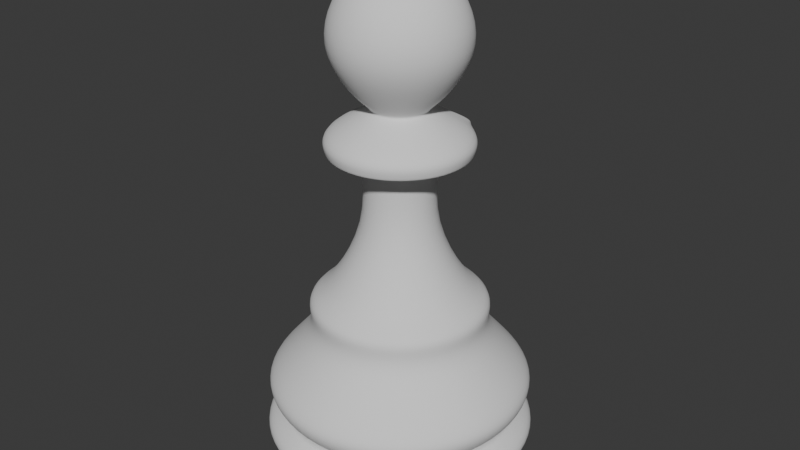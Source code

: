 # Source: pawn.blend  (saved by Blender 4.2.66; exported with 4.5.12 LTS)
import bpy
from mathutils import Matrix  # noqa: F401  (used for matrix-valued properties, if any)

bpy.ops.wm.read_factory_settings(use_empty=True)
scene = bpy.context.scene
scene.name = 'Scene'

# ---- collections
col_collection = bpy.data.collections.new('Collection'); scene.collection.children.link(col_collection)

# ---- world
world_world = bpy.data.worlds.new('World'); scene.world = world_world
world_world.use_nodes = True; world_world.node_tree.nodes.clear()
_N = world_world.node_tree.nodes; _L = world_world.node_tree.links
n0 = _N.new('ShaderNodeOutputWorld'); n0.name = 'World Output'; n0.location = (300, 300)
n1 = _N.new('ShaderNodeBackground'); n1.name = 'Background'; n1.location = (10, 300)
n1.inputs[0].default_value = (0.05088, 0.05088, 0.05088, 1.0)
_L.new(n1.outputs[0], n0.inputs[0])
n0.is_active_output = True
world_world.color = (0.05088, 0.05088, 0.05088)
world_world.sun_shadow_jitter_overblur = 0.0

# ---- meshes
me_plane = bpy.data.meshes.new('Plane')
me_plane.from_pydata([(0.4262, -5.698e-09, 0.04241), (0.511, -1.624e-08, 0.1209), (0.4198, -2.792e-08, 0.2078), (0.3223, -6.41e-08, 0.4771), (0.3096, -7.436e-08, 0.5534), (0.3287, -8.177e-08, 0.6086), (0.2417, -8.775e-08, 0.6531), (0.1124, -1.199e-07, 0.8927), (0.2629, -1.624e-07, 1.209), (0.4547, -3.206e-08, 0.2386), (0.4579, -4.589e-08, 0.3415), (0.479, -3.888e-08, 0.2894), (0.1717, -1.829e-07, 1.362), (0.1586, -2.319e-07, 1.726), (0.2472, -1.987e-07, 1.479), (0.235, -2.156e-07, 1.605), (0.3938, -0.1631, 0.04241), (0.4721, -0.1956, 0.1209), (0.3879, -0.1607, 0.2078), (0.2978, -0.1233, 0.4771), (0.286, -0.1185, 0.5534), (0.3037, -0.1258, 0.6086), (0.2233, -0.09251, 0.6531), (0.1038, -0.04301, 0.8927), (0.2429, -0.1006, 1.209), (0.4201, -0.174, 0.2386), (0.423, -0.1752, 0.3415), (0.4425, -0.1833, 0.2894), (0.1586, -0.0657, 1.362), (0.1466, -0.06071, 1.726), (0.2284, -0.09459, 1.479), (0.2171, -0.08991, 1.605), (0.3014, -0.3014, 0.04241), (0.3614, -0.3614, 0.1209), (0.2969, -0.2969, 0.2078), (0.2279, -0.2279, 0.4771), (0.2189, -0.2189, 0.5534), (0.2324, -0.2324, 0.6086), (0.1709, -0.1709, 0.6531), (0.07947, -0.07947, 0.8927), (0.1859, -0.1859, 1.209), (0.3215, -0.3215, 0.2386), (0.3238, -0.3238, 0.3415), (0.3387, -0.3387, 0.2894), (0.1214, -0.1214, 1.362), (0.1122, -0.1122, 1.726), (0.1748, -0.1748, 1.479), (0.1661, -0.1661, 1.605), (0.1631, -0.3938, 0.04241), (0.1956, -0.4721, 0.1209), (0.1607, -0.3879, 0.2078), (0.1233, -0.2978, 0.4771), (0.1185, -0.286, 0.5534), (0.1258, -0.3037, 0.6086), (0.09251, -0.2233, 0.6531), (0.04301, -0.1038, 0.8927), (0.1006, -0.2429, 1.209), (0.174, -0.4201, 0.2386), (0.1752, -0.423, 0.3415), (0.1833, -0.4425, 0.2894), (0.0657, -0.1586, 1.362), (0.06071, -0.1466, 1.726), (0.09459, -0.2284, 1.479), (0.08991, -0.2171, 1.605), (2.98e-08, -0.4262, 0.04241), (1.49e-08, -0.511, 0.1209), (0.0, -0.4198, 0.2078), (-5.215e-08, -0.3223, 0.4771), (-7.451e-08, -0.3096, 0.5534), (-6.706e-08, -0.3287, 0.6086), (-8.196e-08, -0.2417, 0.6531), (-1.08e-07, -0.1124, 0.8927), (-1.341e-07, -0.2629, 1.209), (-2.402e-07, -7.105e-15, 1.754), (2.98e-08, -0.4547, 0.2386), (0.0, -0.4579, 0.3415), (2.98e-08, -0.479, 0.2894), (-1.788e-07, -0.1717, 1.362), (-2.235e-07, -0.1586, 1.726), (-1.639e-07, -0.2472, 1.479), (-2.161e-07, -0.235, 1.605), (-0.1631, -0.3938, 0.04241), (-0.1956, -0.4721, 0.1209), (-0.1607, -0.3879, 0.2078), (-0.1233, -0.2978, 0.4771), (-0.1185, -0.286, 0.5534), (-0.1258, -0.3037, 0.6086), (-0.09251, -0.2233, 0.6531), (-0.04301, -0.1038, 0.8927), (-0.1006, -0.2429, 1.209), (-0.174, -0.4201, 0.2386), (-0.1752, -0.423, 0.3415), (-0.1833, -0.4425, 0.2894), (-0.0657, -0.1586, 1.362), (-0.06071, -0.1466, 1.726), (-0.09459, -0.2284, 1.479), (-0.08991, -0.2171, 1.605), (-0.3014, -0.3014, 0.04241), (-0.3614, -0.3614, 0.1209), (-0.2969, -0.2969, 0.2078), (-0.2279, -0.2279, 0.4771), (-0.2189, -0.2189, 0.5534), (-0.2324, -0.2324, 0.6086), (-0.1709, -0.1709, 0.6531), (-0.07947, -0.07947, 0.8927), (-0.1859, -0.1859, 1.209), (-0.3215, -0.3215, 0.2386), (-0.3238, -0.3238, 0.3415), (-0.3387, -0.3387, 0.2894), (-0.1214, -0.1214, 1.362), (-0.1122, -0.1122, 1.726), (-0.1748, -0.1748, 1.479), (-0.1661, -0.1661, 1.605), (-0.3938, -0.1631, 0.04241), (-0.4721, -0.1956, 0.1209), (-0.3879, -0.1607, 0.2078), (-0.2978, -0.1233, 0.4771), (-0.286, -0.1185, 0.5534), (-0.3037, -0.1258, 0.6086), (-0.2233, -0.09251, 0.6531), (-0.1038, -0.04301, 0.8927), (-0.2429, -0.1006, 1.209), (-0.4201, -0.174, 0.2386), (-0.423, -0.1752, 0.3415), (-0.4425, -0.1833, 0.2894), (-0.1586, -0.0657, 1.362), (-0.1466, -0.06071, 1.726), (-0.2284, -0.09459, 1.479), (-0.2171, -0.08991, 1.605), (-0.4262, -5.96e-08, 0.04241), (-0.511, -7.451e-08, 0.1209), (-0.4198, -2.98e-08, 0.2078), (-0.3223, 4.47e-08, 0.4771), (-0.3096, 7.451e-08, 0.5534), (-0.3287, 5.215e-08, 0.6086), (-0.2417, 6.706e-08, 0.6531), (-0.1124, 9.313e-08, 0.8927), (-0.2629, 1.043e-07, 1.209), (-0.4547, -5.96e-08, 0.2386), (-0.4579, 0.0, 0.3415), (-0.479, -8.941e-08, 0.2894), (-0.1717, 1.676e-07, 1.362), (-0.1586, 2.086e-07, 1.726), (-0.2472, 1.565e-07, 1.479), (-0.235, 2.086e-07, 1.605), (-0.3938, 0.1631, 0.04241), (-0.4721, 0.1956, 0.1209), (-0.3879, 0.1607, 0.2078), (-0.2978, 0.1233, 0.4771), (-0.286, 0.1185, 0.5534), (-0.3037, 0.1258, 0.6086), (-0.2233, 0.09251, 0.6531), (-0.1038, 0.04301, 0.8927), (-0.2429, 0.1006, 1.209), (-0.4201, 0.174, 0.2386), (-0.423, 0.1752, 0.3415), (-0.4425, 0.1833, 0.2894), (-0.1586, 0.0657, 1.362), (-0.1466, 0.06071, 1.726), (-0.2284, 0.09459, 1.479), (-0.2171, 0.08991, 1.605), (-0.3014, 0.3014, 0.04241), (-0.3614, 0.3614, 0.1209), (-0.2969, 0.2969, 0.2078), (-0.2279, 0.2279, 0.4771), (-0.2189, 0.2189, 0.5534), (-0.2324, 0.2324, 0.6086), (-0.1709, 0.1709, 0.6531), (-0.07947, 0.07947, 0.8927), (-0.1859, 0.1859, 1.209), (-0.3215, 0.3215, 0.2386), (-0.3238, 0.3238, 0.3415), (-0.3387, 0.3387, 0.2894), (-0.1214, 0.1214, 1.362), (-0.1122, 0.1122, 1.726), (-0.1748, 0.1748, 1.479), (-0.1661, 0.1661, 1.605), (-0.1631, 0.3938, 0.04241), (-0.1956, 0.4721, 0.1209), (-0.1607, 0.3879, 0.2078), (-0.1233, 0.2978, 0.4771), (-0.1185, 0.286, 0.5534), (-0.1258, 0.3037, 0.6086), (-0.09251, 0.2233, 0.6531), (-0.04301, 0.1038, 0.8927), (-0.1006, 0.2429, 1.209), (-0.174, 0.4201, 0.2386), (-0.1752, 0.423, 0.3415), (-0.1833, 0.4425, 0.2894), (-0.0657, 0.1586, 1.362), (-0.06071, 0.1466, 1.726), (-0.09459, 0.2284, 1.479), (-0.08991, 0.2171, 1.605), (-1.043e-07, 0.4262, 0.04241), (-1.341e-07, 0.511, 0.1209), (-2.98e-08, 0.4198, 0.2078), (5.215e-08, 0.3223, 0.4771), (7.451e-08, 0.3096, 0.5534), (2.98e-08, 0.3287, 0.6086), (4.47e-08, 0.2417, 0.6531), (7.823e-08, 0.1124, 0.8927), (7.451e-08, 0.2629, 1.209), (-7.451e-08, 0.4547, 0.2386), (-2.98e-08, 0.4579, 0.3415), (-1.639e-07, 0.479, 0.2894), (1.639e-07, 0.1717, 1.362), (1.937e-07, 0.1586, 1.726), (1.416e-07, 0.2472, 1.479), (1.937e-07, 0.235, 1.605), (0.1631, 0.3938, 0.04241), (0.1956, 0.4721, 0.1209), (0.1607, 0.3879, 0.2078), (0.1233, 0.2978, 0.4771), (0.1185, 0.286, 0.5534), (0.1258, 0.3037, 0.6086), (0.09251, 0.2233, 0.6531), (0.04301, 0.1038, 0.8927), (0.174, 0.4201, 0.2386), (0.1752, 0.423, 0.3415), (0.1833, 0.4425, 0.2894), (0.0657, 0.1586, 1.362), (0.06071, 0.1466, 1.726), (0.09459, 0.2284, 1.479), (0.08991, 0.2171, 1.605), (0.3014, 0.3014, 0.04241), (0.3614, 0.3614, 0.1209), (0.2969, 0.2969, 0.2078), (0.2279, 0.2279, 0.4771), (0.2189, 0.2189, 0.5534), (0.2324, 0.2324, 0.6086), (0.1709, 0.1709, 0.6531), (0.07947, 0.07947, 0.8927), (0.1859, 0.1859, 1.209), (0.3215, 0.3215, 0.2386), (0.3238, 0.3238, 0.3415), (0.3387, 0.3387, 0.2894), (0.1214, 0.1214, 1.362), (0.1122, 0.1122, 1.726), (0.1748, 0.1748, 1.479), (0.1661, 0.1661, 1.605), (0.0, 0.0, 0.0), (0.3938, 0.1631, 0.04241), (0.4721, 0.1956, 0.1209), (0.3879, 0.1607, 0.2078), (0.2978, 0.1233, 0.4771), (0.286, 0.1185, 0.5534), (0.3037, 0.1258, 0.6086), (0.2233, 0.09251, 0.6531), (0.1038, 0.04301, 0.8927), (0.2429, 0.1006, 1.209), (0.4201, 0.174, 0.2386), (0.423, 0.1752, 0.3415), (0.4425, 0.1833, 0.2894), (0.1586, 0.0657, 1.362), (0.1466, 0.06071, 1.726), (0.2284, 0.09459, 1.479), (0.2171, 0.08991, 1.605), (0.1324, -1.495e-07, 1.113), (0.1468, -1.516e-07, 1.128), (0.1336, -1.512e-07, 1.126), (0.2348, -1.538e-07, 1.145), (0.2512, -1.559e-07, 1.16), (0.2481, -1.541e-07, 1.147), (0.1357, -0.05619, 1.128), (0.1223, -0.05066, 1.113), (0.1234, -0.05112, 1.126), (0.2321, -0.09613, 1.16), (0.217, -0.08987, 1.145), (0.2292, -0.09494, 1.147), (0.1038, -0.1038, 1.128), (0.09361, -0.09361, 1.113), (0.09446, -0.09446, 1.126), (0.1776, -0.1776, 1.16), (0.1661, -0.1661, 1.145), (0.1754, -0.1754, 1.147), (0.05619, -0.1357, 1.128), (0.05066, -0.1223, 1.113), (0.05112, -0.1234, 1.126), (0.09613, -0.2321, 1.16), (0.08987, -0.217, 1.145), (0.09494, -0.2292, 1.147), (-1.481e-07, -0.1468, 1.128), (-1.467e-07, -0.1324, 1.113), (-1.49e-07, -0.1336, 1.126), (-1.4e-07, -0.2512, 1.16), (-1.424e-07, -0.2348, 1.145), (-1.416e-07, -0.2481, 1.147), (-0.05619, -0.1357, 1.128), (-0.05066, -0.1223, 1.113), (-0.05112, -0.1234, 1.126), (-0.09613, -0.2321, 1.16), (-0.08987, -0.217, 1.145), (-0.09494, -0.2292, 1.147), (-0.1038, -0.1038, 1.128), (-0.09361, -0.09361, 1.113), (-0.09446, -0.09446, 1.126), (-0.1776, -0.1776, 1.16), (-0.1661, -0.1661, 1.145), (-0.1754, -0.1754, 1.147), (-0.1357, -0.05619, 1.128), (-0.1223, -0.05066, 1.113), (-0.1234, -0.05112, 1.126), (-0.2321, -0.09613, 1.16), (-0.217, -0.08987, 1.145), (-0.2292, -0.09494, 1.147), (-0.1468, 1.398e-07, 1.128), (-0.1324, 1.388e-07, 1.113), (-0.1336, 1.416e-07, 1.126), (-0.2512, 1.22e-07, 1.16), (-0.2348, 1.284e-07, 1.145), (-0.2481, 1.267e-07, 1.147), (-0.1357, 0.05619, 1.128), (-0.1223, 0.05066, 1.113), (-0.1234, 0.05112, 1.126), (-0.2321, 0.09613, 1.16), (-0.217, 0.08987, 1.145), (-0.2292, 0.09494, 1.147), (-0.1038, 0.1038, 1.128), (-0.09361, 0.09361, 1.113), (-0.09446, 0.09446, 1.126), (-0.1776, 0.1776, 1.16), (-0.1661, 0.1661, 1.145), (-0.1754, 0.1754, 1.147), (-0.05619, 0.1357, 1.128), (-0.05066, 0.1223, 1.113), (-0.05112, 0.1234, 1.126), (-0.09613, 0.2321, 1.16), (-0.08987, 0.217, 1.145), (-0.09494, 0.2292, 1.147), (1.307e-07, 0.1468, 1.128), (1.31e-07, 0.1324, 1.113), (1.341e-07, 0.1336, 1.126), (9.807e-08, 0.2512, 1.16), (1.078e-07, 0.2348, 1.145), (1.043e-07, 0.2481, 1.147), (0.05619, 0.1357, 1.128), (0.05066, 0.1223, 1.113), (0.05112, 0.1234, 1.126), (0.09613, 0.2321, 1.16), (0.08987, 0.217, 1.145), (0.09494, 0.2292, 1.147), (0.1038, 0.1038, 1.128), (0.09361, 0.09361, 1.113), (0.09446, 0.09446, 1.126), (0.1776, 0.1776, 1.16), (0.1661, 0.1661, 1.145), (0.1754, 0.1754, 1.147), (0.1357, 0.05619, 1.128), (0.1223, 0.05066, 1.113), (0.1234, 0.05112, 1.126), (0.2321, 0.09613, 1.16), (0.217, 0.08987, 1.145), (0.2292, 0.09494, 1.147), (0.1149, -1.725e-07, 1.284), (0.1116, -1.757e-07, 1.308), (0.09542, -1.739e-07, 1.293), (0.1031, -0.04272, 1.308), (0.1061, -0.04396, 1.284), (0.08816, -0.03652, 1.293), (0.07893, -0.07893, 1.308), (0.08123, -0.08123, 1.284), (0.06747, -0.06747, 1.293), (0.04272, -0.1031, 1.308), (0.04396, -0.1061, 1.284), (0.03652, -0.08816, 1.293), (-1.7e-07, -0.1116, 1.308), (-1.637e-07, -0.1149, 1.284), (-1.675e-07, -0.09542, 1.293), (-0.04272, -0.1031, 1.308), (-0.04396, -0.1061, 1.284), (-0.03652, -0.08816, 1.293), (-0.07893, -0.07893, 1.308), (-0.08123, -0.08123, 1.284), (-0.06747, -0.06747, 1.293), (-0.1031, -0.04272, 1.308), (-0.1061, -0.04396, 1.284), (-0.08816, -0.03652, 1.293), (-0.1116, 1.676e-07, 1.308), (-0.1149, 1.603e-07, 1.284), (-0.09542, 1.675e-07, 1.293), (-0.1031, 0.04272, 1.308), (-0.1061, 0.04396, 1.284), (-0.08816, 0.03652, 1.293), (-0.07893, 0.07893, 1.308), (-0.08123, 0.08123, 1.284), (-0.06747, 0.06747, 1.293), (-0.04272, 0.1031, 1.308), (-0.04396, 0.1061, 1.284), (-0.03652, 0.08816, 1.293), (1.668e-07, 0.1116, 1.308), (1.568e-07, 0.1149, 1.284), (1.676e-07, 0.09542, 1.293), (0.04272, 0.1031, 1.308), (0.03652, 0.08816, 1.293), (0.07893, 0.07893, 1.308), (0.08123, 0.08123, 1.284), (0.06747, 0.06747, 1.293), (0.1031, 0.04272, 1.308), (0.1061, 0.04396, 1.284), (0.08816, 0.03652, 1.293), (0.4372, -2.316e-08, 0.1723), (0.4198, -2.76e-08, 0.2054), (0.4198, -2.48e-08, 0.1845), (0.3879, -0.1607, 0.2054), (0.404, -0.1673, 0.1723), (0.3879, -0.1607, 0.1845), (0.2969, -0.2969, 0.2054), (0.3092, -0.3092, 0.1723), (0.2969, -0.2969, 0.1845), (0.1607, -0.3879, 0.2054), (0.1673, -0.404, 0.1723), (0.1607, -0.3879, 0.1845), (0.0, -0.4198, 0.2054), (2.842e-09, -0.4372, 0.1723), (-1.164e-10, -0.4198, 0.1845), (-0.1607, -0.3879, 0.2054), (-0.1673, -0.404, 0.1723), (-0.1607, -0.3879, 0.1845), (-0.2969, -0.2969, 0.2054), (-0.3092, -0.3092, 0.1723), (-0.2969, -0.2969, 0.1845), (-0.3879, -0.1607, 0.2054), (-0.404, -0.1673, 0.1723), (-0.3879, -0.1607, 0.1845), (-0.4198, -2.98e-08, 0.2054), (-0.4372, -3.833e-08, 0.1723), (-0.4198, -2.969e-08, 0.1845), (-0.3879, 0.1607, 0.2054), (-0.404, 0.1673, 0.1723), (-0.3879, 0.1607, 0.1845), (-0.2969, 0.2969, 0.2054), (-0.3092, 0.3092, 0.1723), (-0.2969, 0.2969, 0.1845), (-0.1607, 0.3879, 0.2054), (-0.1673, 0.404, 0.1723), (-0.1607, 0.3879, 0.1845), (-2.98e-08, 0.4198, 0.2054), (-4.97e-08, 0.4372, 0.1723), (-2.969e-08, 0.4198, 0.1845), (0.1607, 0.3879, 0.2054), (0.1673, 0.404, 0.1723), (0.1607, 0.3879, 0.1845), (0.07977, 0.2471, 1.209), (0.1183, 0.2311, 1.209), (0.09874, 0.2384, 1.188), (0.1006, 0.2429, 1.209), (0.2969, 0.2969, 0.2054), (0.3092, 0.3092, 0.1723), (0.2969, 0.2969, 0.1845), (0.3879, 0.1607, 0.2054), (0.404, 0.1673, 0.1723), (0.3879, 0.1607, 0.1845), (0.06164, 0.09432, 1.284), (0.02311, 0.1103, 1.284), (0.03682, 0.08888, 1.293), (0.04396, 0.1061, 1.284), (0.3627, 0.0, 0.0), (0.4157, -3.678e-09, 0.02738), (0.3965, 0.0, 0.0), (0.384, -0.1591, 0.02738), (0.3351, -0.1388, 0.0), (0.3663, -0.1517, 0.0), (0.2939, -0.2939, 0.02738), (0.2564, -0.2564, 0.0), (0.2804, -0.2804, 0.0), (0.1591, -0.384, 0.02738), (0.1388, -0.3351, 0.0), (0.1517, -0.3663, 0.0), (3.508e-08, -0.4157, 0.02738), (4.089e-08, -0.3627, 0.0), (4.465e-08, -0.3965, 0.0), (-0.1591, -0.384, 0.02738), (-0.1388, -0.3351, 0.0), (-0.1517, -0.3663, 0.0), (-0.2939, -0.2939, 0.02738), (-0.2564, -0.2564, 0.0), (-0.2804, -0.2804, 0.0), (-0.384, -0.1591, 0.02738), (-0.3351, -0.1388, 0.0), (-0.3663, -0.1517, 0.0), (-0.4157, -6.489e-08, 0.02738), (-0.3627, -6.814e-08, 0.0), (-0.3965, -7.456e-08, 0.0), (-0.384, 0.1591, 0.02738), (-0.3351, 0.1388, 0.0), (-0.3663, 0.1517, 0.0), (-0.2939, 0.2939, 0.02738), (-0.2564, 0.2564, 0.0), (-0.2804, 0.2804, 0.0), (-0.1591, 0.384, 0.02738), (-0.1388, 0.3351, 0.0), (-0.1517, 0.3663, 0.0), (-1.043e-07, 0.4157, 0.02738), (-9.54e-08, 0.3627, 0.0), (-1.043e-07, 0.3965, 0.0), (0.1591, 0.384, 0.02738), (0.1388, 0.3351, 0.0), (0.1517, 0.3663, 0.0), (0.2939, 0.2939, 0.02738), (0.2564, 0.2564, 0.0), (0.2804, 0.2804, 0.0), (0.384, 0.1591, 0.02738), (0.3351, 0.1388, 0.0), (0.3663, 0.1517, 0.0)], [], [(459, 16, 32, 462), (9, 25, 18, 2), (6, 7, 23, 22), (240, 456, 460), (10, 3, 19, 26), (347, 351, 260, 258), (0, 1, 17, 16), (12, 14, 30, 28), (7, 257, 264, 23), (449, 243, 2, 401), (14, 15, 31, 30), (23, 264, 270, 39), (1, 400, 404, 17), (15, 13, 29, 31), (253, 12, 354, 397), (3, 4, 20, 19), (8, 353, 357, 24), (9, 11, 27, 25), (4, 5, 21, 20), (13, 73, 29), (11, 10, 26, 27), (5, 6, 22, 21), (25, 41, 34, 18), (22, 23, 39, 38), (240, 460, 463), (26, 19, 35, 42), (263, 267, 273, 269), (16, 17, 33, 32), (28, 30, 46, 44), (266, 24, 40, 272), (403, 18, 34, 406), (30, 31, 47, 46), (39, 270, 276, 55), (33, 407, 410, 49), (31, 29, 45, 47), (28, 44, 359, 356), (19, 20, 36, 35), (40, 360, 363, 56), (25, 27, 43, 41), (20, 21, 37, 36), (29, 73, 45), (27, 26, 42, 43), (21, 22, 38, 37), (462, 32, 48, 465), (37, 38, 54, 53), (465, 48, 64, 468), (41, 57, 50, 34), (38, 39, 55, 54), (240, 463, 466), (42, 35, 51, 58), (269, 273, 279, 275), (32, 33, 49, 48), (44, 46, 62, 60), (272, 40, 56, 278), (406, 34, 50, 409), (46, 47, 63, 62), (55, 276, 282, 71), (49, 410, 413, 65), (47, 45, 61, 63), (44, 60, 362, 359), (35, 36, 52, 51), (56, 363, 366, 72), (41, 43, 59, 57), (36, 37, 53, 52), (45, 73, 61), (43, 42, 58, 59), (59, 58, 75, 76), (53, 54, 70, 69), (468, 64, 81, 471), (57, 74, 66, 50), (54, 55, 71, 70), (240, 466, 469), (58, 51, 67, 75), (275, 279, 285, 281), (48, 49, 65, 64), (60, 62, 79, 77), (278, 56, 72, 284), (409, 50, 66, 412), (62, 63, 80, 79), (71, 282, 288, 88), (65, 413, 416, 82), (63, 61, 78, 80), (60, 77, 365, 362), (51, 52, 68, 67), (72, 366, 369, 89), (57, 59, 76, 74), (52, 53, 69, 68), (61, 73, 78), (68, 69, 86, 85), (78, 73, 94), (76, 75, 91, 92), (69, 70, 87, 86), (471, 81, 97, 474), (74, 90, 83, 66), (70, 71, 88, 87), (240, 469, 472), (75, 67, 84, 91), (281, 285, 291, 287), (64, 65, 82, 81), (77, 79, 95, 93), (284, 72, 89, 290), (412, 66, 83, 415), (79, 80, 96, 95), (88, 288, 294, 104), (82, 416, 419, 98), (80, 78, 94, 96), (77, 93, 368, 365), (67, 68, 85, 84), (89, 369, 372, 105), (74, 76, 92, 90), (105, 372, 375, 121), (90, 92, 108, 106), (85, 86, 102, 101), (94, 73, 110), (92, 91, 107, 108), (86, 87, 103, 102), (474, 97, 113, 477), (90, 106, 99, 83), (87, 88, 104, 103), (240, 472, 475), (91, 84, 100, 107), (287, 291, 297, 293), (81, 82, 98, 97), (93, 95, 111, 109), (290, 89, 105, 296), (415, 83, 99, 418), (95, 96, 112, 111), (104, 294, 300, 120), (98, 419, 422, 114), (96, 94, 110, 112), (93, 109, 371, 368), (84, 85, 101, 100), (109, 125, 374, 371), (100, 101, 117, 116), (121, 375, 378, 137), (106, 108, 124, 122), (101, 102, 118, 117), (110, 73, 126), (108, 107, 123, 124), (102, 103, 119, 118), (477, 113, 129, 480), (106, 122, 115, 99), (103, 104, 120, 119), (240, 475, 478), (107, 100, 116, 123), (293, 297, 303, 299), (97, 98, 114, 113), (109, 111, 127, 125), (296, 105, 121, 302), (418, 99, 115, 421), (111, 112, 128, 127), (120, 300, 306, 136), (114, 422, 425, 130), (112, 110, 126, 128), (130, 425, 428, 146), (128, 126, 142, 144), (125, 141, 377, 374), (116, 117, 133, 132), (137, 378, 381, 153), (122, 124, 140, 138), (117, 118, 134, 133), (126, 73, 142), (124, 123, 139, 140), (118, 119, 135, 134), (480, 129, 145, 483), (122, 138, 131, 115), (119, 120, 136, 135), (240, 478, 481), (123, 116, 132, 139), (299, 303, 309, 305), (113, 114, 130, 129), (125, 127, 143, 141), (302, 121, 137, 308), (421, 115, 131, 424), (127, 128, 144, 143), (136, 306, 312, 152), (152, 312, 318, 168), (146, 428, 431, 162), (144, 142, 158, 160), (141, 157, 380, 377), (132, 133, 149, 148), (153, 381, 384, 169), (138, 140, 156, 154), (133, 134, 150, 149), (142, 73, 158), (140, 139, 155, 156), (134, 135, 151, 150), (483, 145, 161, 486), (138, 154, 147, 131), (135, 136, 152, 151), (240, 481, 484), (139, 132, 148, 155), (305, 309, 315, 311), (129, 130, 146, 145), (141, 143, 159, 157), (308, 137, 153, 314), (424, 131, 147, 427), (143, 144, 160, 159), (427, 147, 163, 430), (159, 160, 176, 175), (168, 318, 324, 184), (162, 431, 434, 178), (160, 158, 174, 176), (157, 173, 383, 380), (148, 149, 165, 164), (169, 384, 387, 185), (154, 156, 172, 170), (149, 150, 166, 165), (158, 73, 174), (156, 155, 171, 172), (150, 151, 167, 166), (486, 161, 177, 489), (154, 170, 163, 147), (151, 152, 168, 167), (240, 484, 487), (155, 148, 164, 171), (311, 315, 321, 317), (145, 146, 162, 161), (157, 159, 175, 173), (314, 153, 169, 320), (173, 175, 191, 189), (320, 169, 185, 326), (430, 163, 179, 433), (175, 176, 192, 191), (184, 324, 330, 200), (178, 434, 437, 194), (176, 174, 190, 192), (173, 189, 386, 383), (164, 165, 181, 180), (185, 387, 390, 201), (170, 172, 188, 186), (165, 166, 182, 181), (174, 73, 190), (172, 171, 187, 188), (166, 167, 183, 182), (489, 177, 193, 492), (170, 186, 179, 163), (167, 168, 184, 183), (240, 487, 490), (171, 164, 180, 187), (317, 321, 327, 323), (161, 162, 178, 177), (323, 327, 333, 329), (177, 178, 194, 193), (189, 191, 207, 205), (326, 185, 201, 332), (433, 179, 195, 436), (191, 192, 208, 207), (200, 330, 336, 216), (194, 437, 440, 210), (192, 190, 206, 208), (189, 205, 389, 386), (180, 181, 197, 196), (338, 444, 443, 232, 344), (186, 188, 204, 202), (181, 182, 198, 197), (190, 73, 206), (188, 187, 203, 204), (182, 183, 199, 198), (492, 193, 209, 495), (186, 202, 195, 179), (183, 184, 200, 199), (240, 490, 493), (187, 180, 196, 203), (240, 493, 496), (203, 196, 212, 218), (329, 333, 339, 335), (193, 194, 210, 209), (205, 207, 222, 220), (443, 452, 395, 232), (436, 195, 211, 439), (207, 208, 223, 222), (216, 336, 342, 231), (210, 440, 447, 225), (208, 206, 221, 223), (205, 220, 392, 389), (196, 197, 213, 212), (201, 390, 453, 442), (202, 204, 219, 217), (197, 198, 214, 213), (206, 73, 221), (204, 203, 218, 219), (198, 199, 215, 214), (495, 209, 224, 498), (202, 217, 211, 195), (199, 200, 216, 215), (215, 216, 231, 230), (240, 496, 499), (218, 212, 227, 234), (335, 339, 345, 341), (209, 210, 225, 224), (220, 222, 238, 236), (225, 447, 450, 242), (439, 211, 226, 446), (222, 223, 239, 238), (231, 342, 348, 248), (332, 201, 442, 444, 338), (223, 221, 237, 239), (220, 236, 394, 392), (212, 213, 228, 227), (232, 395, 398, 249), (217, 219, 235, 233), (213, 214, 229, 228), (221, 73, 237), (219, 218, 234, 235), (214, 215, 230, 229), (498, 224, 241, 501), (217, 233, 226, 211), (233, 250, 243, 226), (230, 231, 248, 247), (240, 499, 502), (234, 227, 244, 251), (341, 345, 351, 347), (224, 225, 242, 241), (236, 238, 255, 253), (344, 232, 249, 350), (446, 226, 243, 449), (238, 239, 256, 255), (393, 396, 395, 452, 454), (239, 237, 254, 256), (236, 253, 397, 394), (227, 228, 245, 244), (233, 235, 252, 250), (228, 229, 246, 245), (237, 73, 254), (235, 234, 251, 252), (229, 230, 247, 246), (252, 251, 10, 11), (246, 247, 6, 5), (457, 0, 16, 459), (250, 9, 2, 243), (247, 248, 7, 6), (240, 502, 456), (251, 244, 3, 10), (258, 260, 267, 263), (241, 242, 1, 0), (253, 255, 14, 12), (350, 249, 8, 261), (401, 2, 18, 403), (255, 256, 15, 14), (261, 8, 24, 266), (17, 404, 407, 33), (256, 254, 13, 15), (12, 28, 356, 354), (244, 245, 4, 3), (24, 357, 360, 40), (250, 252, 11, 9), (245, 246, 5, 4), (254, 73, 13), (258, 263, 265, 259), (259, 265, 264, 257), (261, 266, 268, 262), (262, 268, 267, 260), (263, 269, 271, 265), (265, 271, 270, 264), (266, 272, 274, 268), (268, 274, 273, 267), (269, 275, 277, 271), (271, 277, 276, 270), (272, 278, 280, 274), (274, 280, 279, 273), (275, 281, 283, 277), (277, 283, 282, 276), (278, 284, 286, 280), (280, 286, 285, 279), (281, 287, 289, 283), (283, 289, 288, 282), (284, 290, 292, 286), (286, 292, 291, 285), (287, 293, 295, 289), (289, 295, 294, 288), (290, 296, 298, 292), (292, 298, 297, 291), (293, 299, 301, 295), (295, 301, 300, 294), (296, 302, 304, 298), (298, 304, 303, 297), (299, 305, 307, 301), (301, 307, 306, 300), (302, 308, 310, 304), (304, 310, 309, 303), (315, 309, 310, 316), (316, 310, 308, 314), (305, 311, 313, 307), (307, 313, 312, 306), (321, 315, 316, 322), (322, 316, 314, 320), (311, 317, 319, 313), (313, 319, 318, 312), (320, 326, 328, 322), (322, 328, 327, 321), (324, 318, 319, 325), (325, 319, 317, 323), (323, 329, 331, 325), (325, 331, 330, 324), (326, 332, 334, 328), (328, 334, 333, 327), (329, 335, 337, 331), (331, 337, 336, 330), (332, 338, 340, 334), (334, 340, 339, 333), (335, 341, 343, 337), (337, 343, 342, 336), (338, 344, 346, 340), (340, 346, 345, 339), (341, 347, 349, 343), (343, 349, 348, 342), (344, 350, 352, 346), (346, 352, 351, 345), (347, 258, 259, 349), (349, 259, 257, 348), (350, 261, 262, 352), (352, 262, 260, 351), (248, 348, 257, 7), (354, 356, 358, 355), (355, 358, 357, 353), (356, 359, 361, 358), (358, 361, 360, 357), (359, 362, 364, 361), (361, 364, 363, 360), (362, 365, 367, 364), (364, 367, 366, 363), (365, 368, 370, 367), (367, 370, 369, 366), (368, 371, 373, 370), (370, 373, 372, 369), (371, 374, 376, 373), (373, 376, 375, 372), (374, 377, 379, 376), (376, 379, 378, 375), (377, 380, 382, 379), (379, 382, 381, 378), (380, 383, 385, 382), (382, 385, 384, 381), (383, 386, 388, 385), (385, 388, 387, 384), (386, 389, 391, 388), (388, 391, 390, 387), (389, 392, 393, 391), (392, 394, 396, 393), (391, 393, 454, 453, 390), (394, 397, 399, 396), (396, 399, 398, 395), (397, 354, 355, 399), (399, 355, 353, 398), (249, 398, 353, 8), (442, 445, 444), (445, 443, 444), (452, 455, 454), (455, 453, 454), (401, 403, 405, 402), (402, 405, 404, 400), (403, 406, 408, 405), (405, 408, 407, 404), (406, 409, 411, 408), (408, 411, 410, 407), (409, 412, 414, 411), (411, 414, 413, 410), (412, 415, 417, 414), (414, 417, 416, 413), (415, 418, 420, 417), (417, 420, 419, 416), (418, 421, 423, 420), (420, 423, 422, 419), (425, 422, 423, 426), (426, 423, 421, 424), (428, 425, 426, 429), (429, 426, 424, 427), (427, 430, 432, 429), (429, 432, 431, 428), (430, 433, 435, 432), (432, 435, 434, 431), (433, 436, 438, 435), (435, 438, 437, 434), (436, 439, 441, 438), (438, 441, 440, 437), (439, 446, 448, 441), (441, 448, 447, 440), (446, 449, 451, 448), (448, 451, 450, 447), (449, 401, 402, 451), (451, 402, 400, 450), (452, 443, 445, 455), (455, 445, 442, 453), (242, 450, 400, 1), (457, 459, 461, 458), (458, 461, 460, 456), (463, 460, 461, 464), (464, 461, 459, 462), (462, 465, 467, 464), (464, 467, 466, 463), (465, 468, 470, 467), (467, 470, 469, 466), (468, 471, 473, 470), (470, 473, 472, 469), (471, 474, 476, 473), (473, 476, 475, 472), (474, 477, 479, 476), (476, 479, 478, 475), (477, 480, 482, 479), (479, 482, 481, 478), (480, 483, 485, 482), (482, 485, 484, 481), (483, 486, 488, 485), (485, 488, 487, 484), (486, 489, 491, 488), (488, 491, 490, 487), (489, 492, 494, 491), (491, 494, 493, 490), (496, 493, 494, 497), (497, 494, 492, 495), (499, 496, 497, 500), (500, 497, 495, 498), (498, 501, 503, 500), (500, 503, 502, 499), (501, 457, 458, 503), (503, 458, 456, 502), (501, 241, 0, 457)])
me_plane.polygons.foreach_set('use_smooth', [True] * 518)
_uv = me_plane.uv_layers.new(name='UVMap')
_uv.uv.foreach_set('vector', [0.0, 0.0, 0.0, 0.0, 0.0, 0.0, 0.0, 0.0, 0.0, 0.0, 0.0, 0.0, 0.0, 0.0, 0.0, 0.0, 0.0, 0.0, 0.0, 0.0, 0.0, 0.0, 0.0, 0.0, 0.0, 0.0, 0.0, 0.0, 0.0, 0.0, 0.0, 0.0, 0.0, 0.0, 0.0, 0.0, 0.0, 0.0, 0.0, 0.0, 0.0, 0.0, 0.0, 0.0, 0.0, 0.0, 0.0, 0.0, 0.0, 0.0, 0.0, 0.0, 0.0, 0.0, 0.0, 0.0, 0.0, 0.0, 0.0, 0.0, 0.0, 0.0, 0.0, 0.0, 0.0, 0.0, 0.0, 0.0, 0.0, 0.0, 0.0, 0.0, 0.0, 0.0, 0.0, 0.0, 0.0, 0.0, 0.0, 0.0, 0.0, 0.0, 0.0, 0.0, 0.0, 0.0, 0.0, 0.0, 0.0, 0.0, 0.0, 0.0, 0.0, 0.0, 0.0, 0.0, 0.0, 0.0, 0.0, 0.0, 0.0, 0.0, 0.0, 0.0, 0.0, 0.0, 0.0, 0.0, 0.0, 0.0, 0.0, 0.0, 0.0, 0.0, 0.0, 0.0, 0.0, 0.0, 0.0, 0.0, 0.0, 0.0, 0.0, 0.0, 0.0, 0.0, 0.0, 0.0, 0.0, 0.0, 0.0, 0.0, 0.0, 0.0, 0.0, 0.0, 0.0, 0.0, 0.0, 0.0, 0.0, 0.0, 0.0, 0.0, 0.0, 0.0, 0.0, 0.0, 0.0, 0.0, 0.0, 0.0, 0.0, 0.0, 0.0, 0.0, 0.0, 0.0, 0.0, 0.0, 0.0, 0.0, 0.0, 0.0, 0.0, 0.0, 0.0, 0.0, 0.0, 0.0, 0.0, 0.0, 0.0, 0.0, 0.0, 0.0, 0.0, 0.0, 0.0, 0.0, 0.0, 0.0, 0.0, 0.0, 0.0, 0.0, 0.0, 0.0, 0.0, 0.0, 0.0, 0.0, 0.0, 0.0, 0.0, 0.0, 0.0, 0.0, 0.0, 0.0, 0.0, 0.0, 0.0, 0.0, 0.0, 0.0, 0.0, 0.0, 0.0, 0.0, 0.0, 0.0, 0.0, 0.0, 0.0, 0.0, 0.0, 0.0, 0.0, 0.0, 0.0, 0.0, 0.0, 0.0, 0.0, 0.0, 0.0, 0.0, 0.0, 0.0, 0.0, 0.0, 0.0, 0.0, 0.0, 0.0, 0.0, 0.0, 0.0, 0.0, 0.0, 0.0, 0.0, 0.0, 0.0, 0.0, 0.0, 0.0, 0.0, 0.0, 0.0, 0.0, 0.0, 0.0, 0.0, 0.0, 0.0, 0.0, 0.0, 0.0, 0.0, 0.0, 0.0, 0.0, 0.0, 0.0, 0.0, 0.0, 0.0, 0.0, 0.0, 0.0, 0.0, 0.0, 0.0, 0.0, 0.0, 0.0, 0.0, 0.0, 0.0, 0.0, 0.0, 0.0, 0.0, 0.0, 0.0, 0.0, 0.0, 0.0, 0.0, 0.0, 0.0, 0.0, 0.0, 0.0, 0.0, 0.0, 0.0, 0.0, 0.0, 0.0, 0.0, 0.0, 0.0, 0.0, 0.0, 0.0, 0.0, 0.0, 0.0, 0.0, 0.0, 0.0, 0.0, 0.0, 0.0, 0.0, 0.0, 0.0, 0.0, 0.0, 0.0, 0.0, 0.0, 0.0, 0.0, 0.0, 0.0, 0.0, 0.0, 0.0, 0.0, 0.0, 0.0, 0.0, 0.0, 0.0, 0.0, 0.0, 0.0, 0.0, 0.0, 0.0, 0.0, 0.0, 0.0, 0.0, 0.0, 0.0, 0.0, 0.0, 0.0, 0.0, 0.0, 0.0, 0.0, 0.0, 0.0, 0.0, 0.0, 0.0, 0.0, 0.0, 0.0, 0.0, 0.0, 0.0, 0.0, 0.0, 0.0, 0.0, 0.0, 0.0, 0.0, 0.0, 0.0, 0.0, 0.0, 0.0, 0.0, 0.0, 0.0, 0.0, 0.0, 0.0, 0.0, 0.0, 0.0, 0.0, 0.0, 0.0, 0.0, 0.0, 0.0, 0.0, 0.0, 0.0, 0.0, 0.0, 0.0, 0.0, 0.0, 0.0, 0.0, 0.0, 0.0, 0.0, 0.0, 0.0, 0.0, 0.0, 0.0, 0.0, 0.0, 0.0, 0.0, 0.0, 0.0, 0.0, 0.0, 0.0, 0.0, 0.0, 0.0, 0.0, 0.0, 0.0, 0.0, 0.0, 0.0, 0.0, 0.0, 0.0, 0.0, 0.0, 0.0, 0.0, 0.0, 0.0, 0.0, 0.0, 0.0, 0.0, 0.0, 0.0, 0.0, 0.0, 0.0, 0.0, 0.0, 0.0, 0.0, 0.0, 0.0, 0.0, 0.0, 0.0, 0.0, 0.0, 0.0, 0.0, 0.0, 0.0, 0.0, 0.0, 0.0, 0.0, 0.0, 0.0, 0.0, 0.0, 0.0, 0.0, 0.0, 0.0, 0.0, 0.0, 0.0, 0.0, 0.0, 0.0, 0.0, 0.0, 0.0, 0.0, 0.0, 0.0, 0.0, 0.0, 0.0, 0.0, 0.0, 0.0, 0.0, 0.0, 0.0, 0.0, 0.0, 0.0, 0.0, 0.0, 0.0, 0.0, 0.0, 0.0, 0.0, 0.0, 0.0, 0.0, 0.0, 0.0, 0.0, 0.0, 0.0, 0.0, 0.0, 0.0, 0.0, 0.0, 0.0, 0.0, 0.0, 0.0, 0.0, 0.0, 0.0, 0.0, 0.0, 0.0, 0.0, 0.0, 0.0, 0.0, 0.0, 0.0, 0.0, 0.0, 0.0, 0.0, 0.0, 0.0, 0.0, 0.0, 0.0, 0.0, 0.0, 0.0, 0.0, 0.0, 0.0, 0.0, 0.0, 0.0, 0.0, 0.0, 0.0, 0.0, 0.0, 0.0, 0.0, 0.0, 0.0, 0.0, 0.0, 0.0, 0.0, 0.0, 0.0, 0.0, 0.0, 0.0, 0.0, 0.0, 0.0, 0.0, 0.0, 0.0, 0.0, 0.0, 0.0, 0.0, 0.0, 0.0, 0.0, 0.0, 0.0, 0.0, 0.0, 0.0, 0.0, 0.0, 0.0, 0.0, 0.0, 0.0, 0.0, 0.0, 0.0, 0.0, 0.0, 0.0, 0.0, 0.0, 0.0, 0.0, 0.0, 0.0, 0.0, 0.0, 0.0, 0.0, 0.0, 0.0, 0.0, 0.0, 0.0, 0.0, 0.0, 0.0, 0.0, 0.0, 0.0, 0.0, 0.0, 0.0, 0.0, 0.0, 0.0, 0.0, 0.0, 0.0, 0.0, 0.0, 0.0, 0.0, 0.0, 0.0, 0.0, 0.0, 0.0, 0.0, 0.0, 0.0, 0.0, 0.0, 0.0, 0.0, 0.0, 0.0, 0.0, 0.0, 0.0, 0.0, 0.0, 0.0, 0.0, 0.0, 0.0, 0.0, 0.0, 0.0, 0.0, 0.0, 0.0, 0.0, 0.0, 0.0, 0.0, 0.0, 0.0, 0.0, 0.0, 0.0, 0.0, 0.0, 0.0, 0.0, 0.0, 0.0, 0.0, 0.0, 0.0, 0.0, 0.0, 0.0, 0.0, 0.0, 0.0, 0.0, 0.0, 0.0, 0.0, 0.0, 0.0, 0.0, 0.0, 0.0, 0.0, 0.0, 0.0, 0.0, 0.0, 0.0, 0.0, 0.0, 0.0, 0.0, 0.0, 0.0, 0.0, 0.0, 0.0, 0.0, 0.0, 0.0, 0.0, 0.0, 0.0, 0.0, 0.0, 0.0, 0.0, 0.0, 0.0, 0.0, 0.0, 0.0, 0.0, 0.0, 0.0, 0.0, 0.0, 0.0, 0.0, 0.0, 0.0, 0.0, 0.0, 0.0, 0.0, 0.0, 0.0, 0.0, 0.0, 0.0, 0.0, 0.0, 0.0, 0.0, 0.0, 0.0, 0.0, 0.0, 0.0, 0.0, 0.0, 0.0, 0.0, 0.0, 0.0, 0.0, 0.0, 0.0, 0.0, 0.0, 0.0, 0.0, 0.0, 0.0, 0.0, 0.0, 0.0, 0.0, 0.0, 0.0, 0.0, 0.0, 0.0, 0.0, 0.0, 0.0, 0.0, 0.0, 0.0, 0.0, 0.0, 0.0, 0.0, 0.0, 0.0, 0.0, 0.0, 0.0, 0.0, 0.0, 0.0, 0.0, 0.0, 0.0, 0.0, 0.0, 0.0, 0.0, 0.0, 0.0, 0.0, 0.0, 0.0, 0.0, 0.0, 0.0, 0.0, 0.0, 0.0, 0.0, 0.0, 0.0, 0.0, 0.0, 0.0, 0.0, 0.0, 0.0, 0.0, 0.0, 0.0, 0.0, 0.0, 0.0, 0.0, 0.0, 0.0, 0.0, 0.0, 0.0, 0.0, 0.0, 0.0, 0.0, 0.0, 0.0, 0.0, 0.0, 0.0, 0.0, 0.0, 0.0, 0.0, 0.0, 0.0, 0.0, 0.0, 0.0, 0.0, 0.0, 0.0, 0.0, 0.0, 0.0, 0.0, 0.0, 0.0, 0.0, 0.0, 0.0, 0.0, 0.0, 0.0, 0.0, 0.0, 0.0, 0.0, 0.0, 0.0, 0.0, 0.0, 0.0, 0.0, 0.0, 0.0, 0.0, 0.0, 0.0, 0.0, 0.0, 0.0, 0.0, 0.0, 0.0, 0.0, 0.0, 0.0, 0.0, 0.0, 0.0, 0.0, 0.0, 0.0, 0.0, 0.0, 0.0, 0.0, 0.0, 0.0, 0.0, 0.0, 0.0, 0.0, 0.0, 0.0, 0.0, 0.0, 0.0, 0.0, 0.0, 0.0, 0.0, 0.0, 0.0, 0.0, 0.0, 0.0, 0.0, 0.0, 0.0, 0.0, 0.0, 0.0, 0.0, 0.0, 0.0, 0.0, 0.0, 0.0, 0.0, 0.0, 0.0, 0.0, 0.0, 0.0, 0.0, 0.0, 0.0, 0.0, 0.0, 0.0, 0.0, 0.0, 0.0, 0.0, 0.0, 0.0, 0.0, 0.0, 0.0, 0.0, 0.0, 0.0, 0.0, 0.0, 0.0, 0.0, 0.0, 0.0, 0.0, 0.0, 0.0, 0.0, 0.0, 0.0, 0.0, 0.0, 0.0, 0.0, 0.0, 0.0, 0.0, 0.0, 0.0, 0.0, 0.0, 0.0, 0.0, 0.0, 0.0, 0.0, 0.0, 0.0, 0.0, 0.0, 0.0, 0.0, 0.0, 0.0, 0.0, 0.0, 0.0, 0.0, 0.0, 0.0, 0.0, 0.0, 0.0, 0.0, 0.0, 0.0, 0.0, 0.0, 0.0, 0.0, 0.0, 0.0, 0.0, 0.0, 0.0, 0.0, 0.0, 0.0, 0.0, 0.0, 0.0, 0.0, 0.0, 0.0, 0.0, 0.0, 0.0, 0.0, 0.0, 0.0, 0.0, 0.0, 0.0, 0.0, 0.0, 0.0, 0.0, 0.0, 0.0, 0.0, 0.0, 0.0, 0.0, 0.0, 0.0, 0.0, 0.0, 0.0, 0.0, 0.0, 0.0, 0.0, 0.0, 0.0, 0.0, 0.0, 0.0, 0.0, 0.0, 0.0, 0.0, 0.0, 0.0, 0.0, 0.0, 0.0, 0.0, 0.0, 0.0, 0.0, 0.0, 0.0, 0.0, 0.0, 0.0, 0.0, 0.0, 0.0, 0.0, 0.0, 0.0, 0.0, 0.0, 0.0, 0.0, 0.0, 0.0, 0.0, 0.0, 0.0, 0.0, 0.0, 0.0, 0.0, 0.0, 0.0, 0.0, 0.0, 0.0, 0.0, 0.0, 0.0, 0.0, 0.0, 0.0, 0.0, 0.0, 0.0, 0.0, 0.0, 0.0, 0.0, 0.0, 0.0, 0.0, 0.0, 0.0, 0.0, 0.0, 0.0, 0.0, 0.0, 0.0, 0.0, 0.0, 0.0, 0.0, 0.0, 0.0, 0.0, 0.0, 0.0, 0.0, 0.0, 0.0, 0.0, 0.0, 0.0, 0.0, 0.0, 0.0, 0.0, 0.0, 0.0, 0.0, 0.0, 0.0, 0.0, 0.0, 0.0, 0.0, 0.0, 0.0, 0.0, 0.0, 0.0, 0.0, 0.0, 0.0, 0.0, 0.0, 0.0, 0.0, 0.0, 0.0, 0.0, 0.0, 0.0, 0.0, 0.0, 0.0, 0.0, 0.0, 0.0, 0.0, 0.0, 0.0, 0.0, 0.0, 0.0, 0.0, 0.0, 0.0, 0.0, 0.0, 0.0, 0.0, 0.0, 0.0, 0.0, 0.0, 0.0, 0.0, 0.0, 0.0, 0.0, 0.0, 0.0, 0.0, 0.0, 0.0, 0.0, 0.0, 0.0, 0.0, 0.0, 0.0, 0.0, 0.0, 0.0, 0.0, 0.0, 0.0, 0.0, 0.0, 0.0, 0.0, 0.0, 0.0, 0.0, 0.0, 0.0, 0.0, 0.0, 0.0, 0.0, 0.0, 0.0, 0.0, 0.0, 0.0, 0.0, 0.0, 0.0, 0.0, 0.0, 0.0, 0.0, 0.0, 0.0, 0.0, 0.0, 0.0, 0.0, 0.0, 0.0, 0.0, 0.0, 0.0, 0.0, 0.0, 0.0, 0.0, 0.0, 0.0, 0.0, 0.0, 0.0, 0.0, 0.0, 0.0, 0.0, 0.0, 0.0, 0.0, 0.0, 0.0, 0.0, 0.0, 0.0, 0.0, 0.0, 0.0, 0.0, 0.0, 0.0, 0.0, 0.0, 0.0, 0.0, 0.0, 0.0, 0.0, 0.0, 0.0, 0.0, 0.0, 0.0, 0.0, 0.0, 0.0, 0.0, 0.0, 0.0, 0.0, 0.0, 0.0, 0.0, 0.0, 0.0, 0.0, 0.0, 0.0, 0.0, 0.0, 0.0, 0.0, 0.0, 0.0, 0.0, 0.0, 0.0, 0.0, 0.0, 0.0, 0.0, 0.0, 0.0, 0.0, 0.0, 0.0, 0.0, 0.0, 0.0, 0.0, 0.0, 0.0, 0.0, 0.0, 0.0, 0.0, 0.0, 0.0, 0.0, 0.0, 0.0, 0.0, 0.0, 0.0, 0.0, 0.0, 0.0, 0.0, 0.0, 0.0, 0.0, 0.0, 0.0, 0.0, 0.0, 0.0, 0.0, 0.0, 0.0, 0.0, 0.0, 0.0, 0.0, 0.0, 0.0, 0.0, 0.0, 0.0, 0.0, 0.0, 0.0, 0.0, 0.0, 0.0, 0.0, 0.0, 0.0, 0.0, 0.0, 0.0, 0.0, 0.0, 0.0, 0.0, 0.0, 0.0, 0.0, 0.0, 0.0, 0.0, 0.0, 0.0, 0.0, 0.0, 0.0, 0.0, 0.0, 0.0, 0.0, 0.0, 0.0, 0.0, 0.0, 0.0, 0.0, 0.0, 0.0, 0.0, 0.0, 0.0, 0.0, 0.0, 0.0, 0.0, 0.0, 0.0, 0.0, 0.0, 0.0, 0.0, 0.0, 0.0, 0.0, 0.0, 0.0, 0.0, 0.0, 0.0, 0.0, 0.0, 0.0, 0.0, 0.0, 0.0, 0.0, 0.0, 0.0, 0.0, 0.0, 0.0, 0.0, 0.0, 0.0, 0.0, 0.0, 0.0, 0.0, 0.0, 0.0, 0.0, 0.0, 0.0, 0.0, 0.0, 0.0, 0.0, 0.0, 0.0, 0.0, 0.0, 0.0, 0.0, 0.0, 0.0, 0.0, 0.0, 0.0, 0.0, 0.0, 0.0, 0.0, 0.0, 0.0, 0.0, 0.0, 0.0, 0.0, 0.0, 0.0, 0.0, 0.0, 0.0, 0.0, 0.0, 0.0, 0.0, 0.0, 0.0, 0.0, 0.0, 0.0, 0.0, 0.0, 0.0, 0.0, 0.0, 0.0, 0.0, 0.0, 0.0, 0.0, 0.0, 0.0, 0.0, 0.0, 0.0, 0.0, 0.0, 0.0, 0.0, 0.0, 0.0, 0.0, 0.0, 0.0, 0.0, 0.0, 0.0, 0.0, 0.0, 0.0, 0.0, 0.0, 0.0, 0.0, 0.0, 0.0, 0.0, 0.0, 0.0, 0.0, 0.0, 0.0, 0.0, 0.0, 0.0, 0.0, 0.0, 0.0, 0.0, 0.0, 0.0, 0.0, 0.0, 0.0, 0.0, 0.0, 0.0, 0.0, 0.0, 0.0, 0.0, 0.0, 0.0, 0.0, 0.0, 0.0, 0.0, 0.0, 0.0, 0.0, 0.0, 0.0, 0.0, 0.0, 0.0, 0.0, 0.0, 0.0, 0.0, 0.0, 0.0, 0.0, 0.0, 0.0, 0.0, 0.0, 0.0, 0.0, 0.0, 0.0, 0.0, 0.0, 0.0, 0.0, 0.0, 0.0, 0.0, 0.0, 0.0, 0.0, 0.0, 0.0, 0.0, 0.0, 0.0, 0.0, 0.0, 0.0, 0.0, 0.0, 0.0, 0.0, 0.0, 0.0, 0.0, 0.0, 0.0, 0.0, 0.0, 0.0, 0.0, 0.0, 0.0, 0.0, 0.0, 0.0, 0.0, 0.0, 0.0, 0.0, 0.0, 0.0, 0.0, 0.0, 0.0, 0.0, 0.0, 0.0, 0.0, 0.0, 0.0, 0.0, 0.0, 0.0, 0.0, 0.0, 0.0, 0.0, 0.0, 0.0, 0.0, 0.0, 0.0, 0.0, 0.0, 0.0, 0.0, 0.0, 0.0, 0.0, 0.0, 0.0, 0.0, 0.0, 0.0, 0.0, 0.0, 0.0, 0.0, 0.0, 0.0, 0.0, 0.0, 0.0, 0.0, 0.0, 0.0, 0.0, 0.0, 0.0, 0.0, 0.0, 0.0, 0.0, 0.0, 0.0, 0.0, 0.0, 0.0, 0.0, 0.0, 0.0, 0.0, 0.0, 0.0, 0.0, 0.0, 0.0, 0.0, 0.0, 0.0, 0.0, 0.0, 0.0, 0.0, 0.0, 0.0, 0.0, 0.0, 0.0, 0.0, 0.0, 0.0, 0.0, 0.0, 0.0, 0.0, 0.0, 0.0, 0.0, 0.0, 0.0, 0.0, 0.0, 0.0, 0.0, 0.0, 0.0, 0.0, 0.0, 0.0, 0.0, 0.0, 0.0, 0.0, 0.0, 0.0, 0.0, 0.0, 0.0, 0.0, 0.0, 0.0, 0.0, 0.0, 0.0, 0.0, 0.0, 0.0, 0.0, 0.0, 0.0, 0.0, 0.0, 0.0, 0.0, 0.0, 0.0, 0.0, 0.0, 0.0, 0.0, 0.0, 0.0, 0.0, 0.0, 0.0, 0.0, 0.0, 0.0, 0.0, 0.0, 0.0, 0.0, 0.0, 0.0, 0.0, 0.0, 0.0, 0.0, 0.0, 0.0, 0.0, 0.0, 0.0, 0.0, 0.0, 0.0, 0.0, 0.0, 0.0, 0.0, 0.0, 0.0, 0.0, 0.0, 0.0, 0.0, 0.0, 0.0, 0.0, 0.0, 0.0, 0.0, 0.0, 0.0, 0.0, 0.0, 0.0, 0.0, 0.0, 0.0, 0.0, 0.0, 0.0, 0.0, 0.0, 0.0, 0.0, 0.0, 0.0, 0.0, 0.0, 0.0, 0.0, 0.0, 0.0, 0.0, 0.0, 0.0, 0.0, 0.0, 0.0, 0.0, 0.0, 0.0, 0.0, 0.0, 0.0, 0.0, 0.0, 0.0, 0.0, 0.0, 0.0, 0.0, 0.0, 0.0, 0.0, 0.0, 0.0, 0.0, 0.0, 0.0, 0.0, 0.0, 0.0, 0.0, 0.0, 0.0, 0.0, 0.0, 0.0, 0.0, 0.0, 0.0, 0.0, 0.0, 0.0, 0.0, 0.0, 0.0, 0.0, 0.0, 0.0, 0.0, 0.0, 0.0, 0.0, 0.0, 0.0, 0.0, 0.0, 0.0, 0.0, 0.0, 0.0, 0.0, 0.0, 0.0, 0.0, 0.0, 0.0, 0.0, 0.0, 0.0, 0.0, 0.0, 0.0, 0.0, 0.0, 0.0, 0.0, 0.0, 0.0, 0.0, 0.0, 0.0, 0.0, 0.0, 0.0, 0.0, 0.0, 0.0, 0.0, 0.0, 0.0, 0.0, 0.0, 0.0, 0.0, 0.0, 0.0, 0.0, 0.0, 0.0, 0.0, 0.0, 0.0, 0.0, 0.0, 0.0, 0.0, 0.0, 0.0, 0.0, 0.0, 0.0, 0.0, 0.0, 0.0, 0.0, 0.0, 0.0, 0.0, 0.0, 0.0, 0.0, 0.0, 0.0, 0.0, 0.0, 0.0, 0.0, 0.0, 0.0, 0.0, 0.0, 0.0, 0.0, 0.0, 0.0, 0.0, 0.0, 0.0, 0.0, 0.0, 0.0, 0.0, 0.0, 0.0, 0.0, 0.0, 0.0, 0.0, 0.0, 0.0, 0.0, 0.0, 0.0, 0.0, 0.0, 0.0, 0.0, 0.0, 0.0, 0.0, 0.0, 0.0, 0.0, 0.0, 0.0, 0.0, 0.0, 0.0, 0.0, 0.0, 0.0, 0.0, 0.0, 0.0, 0.0, 0.0, 0.0, 0.0, 0.0, 0.0, 0.0, 0.0, 0.0, 0.0, 0.0, 0.0, 0.0, 0.0, 0.0, 0.0, 0.0, 0.0, 0.0, 0.0, 0.0, 0.0, 0.0, 0.0, 0.0, 0.0, 0.0, 0.0, 0.0, 0.0, 0.0, 0.0, 0.0, 0.0, 0.0, 0.0, 0.0, 0.0, 0.0, 0.0, 0.0, 0.0, 0.0, 0.0, 0.0, 0.0, 0.0, 0.0, 0.0, 0.0, 0.0, 0.0, 0.0, 0.0, 0.0, 0.0, 0.0, 0.0, 0.0, 0.0, 0.0, 0.0, 0.0, 0.0, 0.0, 0.0, 0.0, 0.0, 0.0, 0.0, 0.0, 0.0, 0.0, 0.0, 0.0, 0.0, 0.0, 0.0, 0.0, 0.0, 0.0, 0.0, 0.0, 0.0, 0.0, 0.0, 0.0, 0.0, 0.0, 0.0, 0.0, 0.0, 0.0, 0.0, 0.0, 0.0, 0.0, 0.0, 0.0, 0.0, 0.0, 0.0, 0.0, 0.0, 0.0, 0.0, 0.0, 0.0, 0.0, 0.0, 0.0, 0.0, 0.0, 0.0, 0.0, 0.0, 0.0, 0.0, 0.0, 0.0, 0.0, 0.0, 0.0, 0.0, 0.0, 0.0, 0.0, 0.0, 0.0, 0.0, 0.0, 0.0, 0.0, 0.0, 0.0, 0.0, 0.0, 0.0, 0.0, 0.0, 0.0, 0.0, 0.0, 0.0, 0.0, 0.0, 0.0, 0.0, 0.0, 0.0, 0.0, 0.0, 0.0, 0.0, 0.0, 0.0, 0.0, 0.0, 0.0, 0.0, 0.0, 0.0, 0.0, 0.0, 0.0, 0.0, 0.0, 0.0, 0.0, 0.0, 0.0, 0.0, 0.0, 0.0, 0.0, 0.0, 0.0, 0.0, 0.0, 0.0, 0.0, 0.0, 0.0, 0.0, 0.0, 0.0, 0.0, 0.0, 0.0, 0.0, 0.0, 0.0, 0.0, 0.0, 0.0, 0.0, 0.0, 0.0, 0.0, 0.0, 0.0, 0.0, 0.0, 0.0, 0.0, 0.0, 0.0, 0.0, 0.0, 0.0, 0.0, 0.0, 0.0, 0.0, 0.0, 0.0, 0.0, 0.0, 0.0, 0.0, 0.0, 0.0, 0.0, 0.0, 0.0, 0.0, 0.0, 0.0, 0.0, 0.0, 0.0, 0.0, 0.0, 0.0, 0.0, 0.0, 0.0, 0.0, 0.0, 0.0, 0.0, 0.0, 0.0, 0.0, 0.0, 0.0, 0.0, 0.0, 0.0, 0.0, 0.0, 0.0, 0.0, 0.0, 0.0, 0.0, 0.0, 0.0, 0.0, 0.0, 0.0, 0.0, 0.0, 0.0, 0.0, 0.0, 0.0, 0.0, 0.0, 0.0, 0.0, 0.0, 0.0, 0.0, 0.0, 0.0, 0.0, 0.0, 0.0, 0.0, 0.0, 0.0, 0.0, 0.0, 0.0, 0.0, 0.0, 0.0, 0.0, 0.0, 0.0, 0.0, 0.0, 0.0, 0.0, 0.0, 0.0, 0.0, 0.0, 0.0, 0.0, 0.0, 0.0, 0.0, 0.0, 0.0, 0.0, 0.0, 0.0, 0.0, 0.0, 0.0, 0.0, 0.0, 0.0, 0.0, 0.0, 0.0, 0.0, 0.0, 0.0, 0.0, 0.0, 0.0, 0.0, 0.0, 0.0, 0.0, 0.0, 0.0, 0.0, 0.0, 0.0, 0.0, 0.0, 0.0, 0.0, 0.0, 0.0, 0.0, 0.0, 0.0, 0.0, 0.0, 0.0, 0.0, 0.0, 0.0, 0.0, 0.0, 0.0, 0.0, 0.0, 0.0, 0.0, 0.0, 0.0, 0.0, 0.0, 0.0, 0.0, 0.0, 0.0, 0.0, 0.0, 0.0, 0.0, 0.0, 0.0, 0.0, 0.0, 0.0, 0.0, 0.0, 0.0, 0.0, 0.0, 0.0, 0.0, 0.0, 0.0, 0.0, 0.0, 0.0, 0.0, 0.0, 0.0, 0.0, 0.0, 0.0, 0.0, 0.0, 0.0, 0.0, 0.0, 0.0, 0.0, 0.0, 0.0, 0.0, 0.0, 0.0, 0.0, 0.0, 0.0, 0.0, 0.0, 0.0, 0.0, 0.0, 0.0, 0.0, 0.0, 0.0, 0.0, 0.0, 0.0, 0.0, 0.0, 0.0, 0.0, 0.0, 0.0, 0.0, 0.0, 0.0, 0.0, 0.0, 0.0, 0.0, 0.0, 0.0, 0.0, 0.0, 0.0, 0.0, 0.0, 0.0, 0.0, 0.0, 0.0, 0.0, 0.0, 0.0, 0.0, 0.0, 0.0, 0.0, 0.0, 0.0, 0.0, 0.0, 0.0, 0.0, 0.0, 0.0, 0.0, 0.0, 0.0, 0.0, 0.0, 0.0, 0.0, 0.0, 0.0, 0.0, 0.0, 0.0, 0.0, 0.0, 0.0, 0.0, 0.0, 0.0, 0.0, 0.0, 0.0, 0.0, 0.0, 0.0, 0.0, 0.0, 0.0, 0.0, 0.0, 0.0, 0.0, 0.0, 0.0, 0.0, 0.0, 0.0, 0.0, 0.0, 0.0, 0.0, 0.0, 0.0, 0.0, 0.0, 0.0, 0.0, 0.0, 0.0, 0.0, 0.0, 0.0, 0.0, 0.0, 0.0, 0.0, 0.0, 0.0, 0.0, 0.0, 0.0, 0.0, 0.0, 0.0, 0.0, 0.0, 0.0, 0.0, 0.0, 0.0, 0.0, 0.0, 0.0, 0.0, 0.0, 0.0, 0.0, 0.0, 0.0, 0.0, 0.0, 0.0, 0.0, 0.0, 0.0, 0.0, 0.0, 0.0, 0.0, 0.0, 0.0, 0.0, 0.0, 0.0, 0.0, 0.0, 0.0, 0.0, 0.0, 0.0, 0.0, 0.0, 0.0, 0.0, 0.0, 0.0, 0.0, 0.0, 0.0, 0.0, 0.0, 0.0, 0.0, 0.0, 0.0, 0.0, 0.0, 0.0, 0.0, 0.0, 0.0, 0.0, 0.0, 0.0, 0.0, 0.0, 0.0, 0.0, 0.0, 0.0, 0.0, 0.0, 0.0, 0.0, 0.0, 0.0, 0.0, 0.0, 0.0, 0.0, 0.0, 0.0, 0.0, 0.0, 0.0, 0.0, 0.0, 0.0, 0.0, 0.0, 0.0, 0.0, 0.0, 0.0, 0.0, 0.0, 0.0, 0.0, 0.0, 0.0, 0.0, 0.0, 0.0, 0.0, 0.0, 0.0, 0.0, 0.0, 0.0, 0.0, 0.0, 0.0, 0.0, 0.0, 0.0, 0.0, 0.0, 0.0, 0.0, 0.0, 0.0, 0.0, 0.0, 0.0, 0.0, 0.0, 0.0, 0.0, 0.0, 0.0, 0.0, 0.0, 0.0, 0.0, 0.0, 0.0, 0.0, 0.0, 0.0, 0.0, 0.0, 0.0, 0.0, 0.0, 0.0, 0.0, 0.0, 0.0, 0.0, 0.0, 0.0, 0.0, 0.0, 0.0, 0.0, 0.0, 0.0, 0.0, 0.0, 0.0, 0.0, 0.0, 0.0, 0.0, 0.0, 0.0, 0.0, 0.0, 0.0, 0.0, 0.0, 0.0, 0.0, 0.0, 0.0, 0.0, 0.0, 0.0, 0.0, 0.0, 0.0, 0.0, 0.0, 0.0, 0.0, 0.0, 0.0, 0.0, 0.0, 0.0, 0.0, 0.0, 0.0, 0.0, 0.0, 0.0, 0.0, 0.0, 0.0, 0.0, 0.0, 0.0, 0.0, 0.0, 0.0, 0.0, 0.0, 0.0, 0.0, 0.0, 0.0, 0.0, 0.0, 0.0, 0.0, 0.0, 0.0, 0.0, 0.0, 0.0, 0.0, 0.0, 0.0, 0.0, 0.0, 0.0, 0.0, 0.0, 0.0, 0.0, 0.0, 0.0, 0.0, 0.0, 0.0, 0.0, 0.0, 0.0, 0.0, 0.0, 0.0, 0.0, 0.0, 0.0, 0.0, 0.0, 0.0, 0.0, 0.0, 0.0, 0.0, 0.0, 0.0, 0.0, 0.0, 0.0, 0.0, 0.0, 0.0, 0.0, 0.0, 0.0, 0.0, 0.0, 0.0, 0.0, 0.0, 0.0, 0.0, 0.0, 0.0, 0.0, 0.0, 0.0, 0.0, 0.0, 0.0, 0.0, 0.0, 0.0, 0.0, 0.0, 0.0, 0.0, 0.0, 0.0, 0.0, 0.0, 0.0, 0.0, 0.0, 0.0, 0.0, 0.0, 0.0, 0.0, 0.0, 0.0, 0.0, 0.0, 0.0, 0.0, 0.0, 0.0, 0.0, 0.0, 0.0, 0.0, 0.0, 0.0, 0.0, 0.0, 0.0, 0.0, 0.0, 0.0, 0.0, 0.0, 0.0, 0.0, 0.0, 0.0, 0.0, 0.0, 0.0, 0.0, 0.0, 0.0, 0.0, 0.0, 0.0, 0.0, 0.0, 0.0, 0.0, 0.0, 0.0, 0.0, 0.0, 0.0, 0.0, 0.0, 0.0, 0.0, 0.0, 0.0, 0.0, 0.0, 0.0, 0.0, 0.0, 0.0, 0.0, 0.0, 0.0, 0.0, 0.0, 0.0, 0.0, 0.0, 0.0, 0.0, 0.0, 0.0, 0.0, 0.0, 0.0, 0.0, 0.0, 0.0, 0.0, 0.0, 0.0, 0.0, 0.0, 0.0, 0.0, 0.0, 0.0, 0.0, 0.0, 0.0, 0.0, 0.0, 0.0, 0.0, 0.0, 0.0, 0.0, 0.0, 0.0, 0.0, 0.0, 0.0, 0.0, 0.0, 0.0, 0.0, 0.0, 0.0, 0.0, 0.0, 0.0, 0.0, 0.0, 0.0, 0.0, 0.0, 0.0, 0.0, 0.0, 0.0, 0.0, 0.0, 0.0, 0.0, 0.0, 0.0, 0.0, 0.0, 0.0, 0.0, 0.0, 0.0, 0.0, 0.0, 0.0, 0.0, 0.0, 0.0, 0.0, 0.0, 0.0, 0.0, 0.0, 0.0, 0.0, 0.0, 0.0, 0.0, 0.0, 0.0, 0.0, 0.0, 0.0, 0.0, 0.0, 0.0, 0.0, 0.0, 0.0, 0.0, 0.0, 0.0, 0.0, 0.0, 0.0, 0.0, 0.0, 0.0, 0.0, 0.0, 0.0, 0.0, 0.0, 0.0, 0.0, 0.0, 0.0, 0.0, 0.0, 0.0, 0.0, 0.0, 0.0, 0.0, 0.0, 0.0, 0.0, 0.0, 0.0, 0.0, 0.0, 0.0, 0.0, 0.0, 0.0, 0.0, 0.0, 0.0, 0.0, 0.0, 0.0, 0.0, 0.0, 0.0, 0.0, 0.0, 0.0, 0.0, 0.0, 0.0, 0.0, 0.0, 0.0, 0.0, 0.0, 0.0, 0.0, 0.0, 0.0, 0.0, 0.0, 0.0, 0.0, 0.0, 0.0, 0.0, 0.0, 0.0, 0.0, 0.0, 0.0, 0.0, 0.0, 0.0, 0.0, 0.0, 0.0, 0.0, 0.0, 0.0, 0.0, 0.0, 0.0, 0.0, 0.0, 0.0, 0.0, 0.0, 0.0, 0.0, 0.0, 0.0, 0.0, 0.0, 0.0, 0.0, 0.0, 0.0, 0.0, 0.0, 0.0, 0.0, 0.0, 0.0, 0.0, 0.0, 0.0, 0.0, 0.0, 0.0, 0.0, 0.0, 0.0, 0.0, 0.0, 0.0, 0.0, 0.0, 0.0, 0.0, 0.0, 0.0, 0.0, 0.0, 0.0, 0.0, 0.0, 0.0, 0.0, 0.0, 0.0, 0.0, 0.0, 0.0, 0.0, 0.0, 0.0, 0.0, 0.0, 0.0, 0.0, 0.0, 0.0, 0.0, 0.0, 0.0, 0.0, 0.0, 0.0, 0.0, 0.0, 0.0, 0.0, 0.0, 0.0, 0.0, 0.0, 0.0, 0.0, 0.0, 0.0, 0.0, 0.0, 0.0, 0.0, 0.0, 0.0, 0.0, 0.0, 0.0, 0.0, 0.0, 0.0, 0.0, 0.0, 0.0, 0.0, 0.0, 0.0, 0.0, 0.0, 0.0, 0.0, 0.0, 0.0, 0.0, 0.0, 0.0, 0.0, 0.0, 0.0, 0.0, 0.0, 0.0, 0.0, 0.0, 0.0, 0.0, 0.0, 0.0, 0.0, 0.0, 0.0, 0.0, 0.0, 0.0, 0.0, 0.0, 0.0, 0.0, 0.0, 0.0, 0.0, 0.0, 0.0, 0.0, 0.0, 0.0, 0.0, 0.0, 0.0, 0.0, 0.0, 0.0, 0.0, 0.0, 0.0, 0.0, 0.0, 0.0, 0.0, 0.0, 0.0, 0.0, 0.0, 0.0, 0.0, 0.0, 0.0, 0.0, 0.0, 0.0, 0.0, 0.0, 0.0, 0.0, 0.0, 0.0, 0.0, 0.0, 0.0, 0.0, 0.0, 0.0, 0.0, 0.0, 0.0, 0.0, 0.0, 0.0, 0.0, 0.0, 0.0, 0.0, 0.0, 0.0, 0.0, 0.0, 0.0, 0.0, 0.0, 0.0, 0.0, 0.0, 0.0, 0.0, 0.0, 0.0, 0.0, 0.0, 0.0, 0.0, 0.0, 0.0, 0.0, 0.0, 0.0, 0.0, 0.0, 0.0, 0.0, 0.0, 0.0, 0.0, 0.0, 0.0, 0.0, 0.0, 0.0, 0.0, 0.0, 0.0, 0.0, 0.0, 0.0, 0.0, 0.0, 0.0, 0.0, 0.0, 0.0, 0.0, 0.0, 0.0, 0.0, 0.0, 0.0, 0.0, 0.0, 0.0, 0.0, 0.0, 0.0, 0.0, 0.0, 0.0, 0.0, 0.0, 0.0, 0.0, 0.0, 0.0, 0.0, 0.0, 0.0, 0.0, 0.0, 0.0, 0.0, 0.0, 0.0, 0.0, 0.0, 0.0, 0.0, 0.0, 0.0, 0.0, 0.0, 0.0, 0.0, 0.0, 0.0, 0.0, 0.0, 0.0, 0.0, 0.0, 0.0, 0.0, 0.0, 0.0, 0.0, 0.0, 0.0, 0.0, 0.0, 0.0, 0.0, 0.0, 0.0, 0.0, 0.0, 0.0, 0.0, 0.0, 0.0, 0.0, 0.0, 0.0, 0.0, 0.0, 0.0, 0.0, 0.0, 0.0, 0.0, 0.0, 0.0, 0.0, 0.0, 0.0, 0.0, 0.0, 0.0, 0.0, 0.0, 0.0, 0.0, 0.0, 0.0, 0.0, 0.0, 0.0, 0.0, 0.0, 0.0, 0.0, 0.0, 0.0, 0.0, 0.0, 0.0, 0.0, 0.0, 0.0, 0.0, 0.0, 0.0, 0.0, 0.0, 0.0, 0.0, 0.0, 0.0, 0.0, 0.0, 0.0, 0.0, 0.0, 0.0, 0.0, 0.0, 0.0, 0.0, 0.0, 0.0, 0.0, 0.0, 0.0, 0.0, 0.0, 0.0, 0.0, 0.0, 0.0, 0.0, 0.0, 0.0, 0.0, 0.0, 0.0, 0.0, 0.0, 0.0, 0.0, 0.0, 0.0, 0.0, 0.0, 0.0, 0.0, 0.0, 0.0, 0.0, 0.0, 0.0, 0.0, 0.0, 0.0, 0.0, 0.0, 0.0, 0.0, 0.0, 0.0, 0.0, 0.0, 0.0, 0.0, 0.0, 0.0, 0.0, 0.0, 0.0, 0.0, 0.0, 0.0, 0.0, 0.0, 0.0, 0.0, 0.0, 0.0, 0.0, 0.0, 0.0, 0.0, 0.0, 0.0, 0.0, 0.0, 0.0, 0.0, 0.0, 0.0, 0.0, 0.0, 0.0, 0.0, 0.0, 0.0, 0.0, 0.0, 0.0, 0.0, 0.0, 0.0, 0.0, 0.0, 0.0, 0.0, 0.0, 0.0, 0.0, 0.0, 0.0, 0.0, 0.0, 0.0, 0.0, 0.0, 0.0, 0.0, 0.0, 0.0, 0.0, 0.0, 0.0, 0.0, 0.0, 0.0, 0.0, 0.0, 0.0, 0.0, 0.0, 0.0, 0.0, 0.0, 0.0, 0.0, 0.0, 0.0, 0.0, 0.0, 0.0, 0.0, 0.0, 0.0, 0.0, 0.0, 0.0, 0.0, 0.0, 0.0, 0.0, 0.0, 0.0, 0.0, 0.0, 0.0, 0.0, 0.0, 0.0, 0.0, 0.0, 0.0, 0.0, 0.0, 0.0, 0.0, 0.0, 0.0, 0.0, 0.0, 0.0, 0.0, 0.0, 0.0, 0.0, 0.0, 0.0, 0.0, 0.0, 0.0, 0.0, 0.0, 0.0, 0.0, 0.0, 0.0, 0.0, 0.0, 0.0, 0.0, 0.0, 0.0, 0.0, 0.0, 0.0, 0.0, 0.0, 0.0, 0.0, 0.0, 0.0, 0.0, 0.0, 0.0, 0.0, 0.0, 0.0, 0.0, 0.0, 0.0, 0.0, 0.0, 0.0, 0.0, 0.0, 0.0, 0.0, 0.0, 0.0, 0.0, 0.0, 0.0, 0.0, 0.0, 0.0, 0.0, 0.0, 0.0, 0.0, 0.0, 0.0, 0.0, 0.0, 0.0, 0.0, 0.0, 0.0, 0.0, 0.0, 0.0, 0.0, 0.0, 0.0, 0.0, 0.0, 0.0, 0.0, 0.0, 0.0, 0.0, 0.0, 0.0, 0.0, 0.0, 0.0, 0.0, 0.0, 0.0, 0.0, 0.0, 0.0, 0.0, 0.0, 0.0, 0.0, 0.0, 0.0, 0.0, 0.0, 0.0, 0.0, 0.0, 0.0, 0.0, 0.0, 0.0, 0.0, 0.0, 0.0, 0.0, 0.0, 0.0, 0.0, 0.0, 0.0, 0.0, 0.0, 0.0, 0.0, 0.0, 0.0, 0.0, 0.0, 0.0, 0.0, 0.0, 0.0, 0.0, 0.0, 0.0, 0.0, 0.0, 0.0, 0.0, 0.0, 0.0, 0.0, 0.0, 0.0, 0.0, 0.0, 0.0, 0.0, 0.0, 0.0, 0.0, 0.0, 0.0, 0.0, 0.0, 0.0, 0.0, 0.0, 0.0, 0.0, 0.0, 0.0, 0.0, 0.0, 0.0, 0.0, 0.0, 0.0, 0.0, 0.0, 0.0, 0.0, 0.0, 0.0, 0.0, 0.0, 0.0, 0.0, 0.0, 0.0, 0.0, 0.0, 0.0, 0.0, 0.0, 0.0, 0.0, 0.0, 0.0, 0.0, 0.0, 0.0, 0.0, 0.0, 0.0, 0.0, 0.0, 0.0, 0.0, 0.0, 0.0, 0.0, 0.0, 0.0, 0.0, 0.0, 0.0, 0.0, 0.0, 0.0, 0.0, 0.0, 0.0, 0.0, 0.0, 0.0, 0.0, 0.0, 0.0, 0.0, 0.0, 0.0, 0.0, 0.0, 0.0, 0.0, 0.0, 0.0, 0.0, 0.0, 0.0, 0.0, 0.0, 0.0, 0.0, 0.0, 0.0, 0.0, 0.0, 0.0, 0.0, 0.0, 0.0, 0.0, 0.0, 0.0, 0.0, 0.0, 0.0, 0.0, 0.0, 0.0, 0.0, 0.0, 0.0, 0.0, 0.0, 0.0, 0.0, 0.0, 0.0, 0.0, 0.0, 0.0, 0.0, 0.0, 0.0, 0.0, 0.0, 0.0, 0.0, 0.0, 0.0, 0.0, 0.0, 0.0, 0.0, 0.0, 0.0, 0.0, 0.0, 0.0, 0.0, 0.0, 0.0, 0.0, 0.0, 0.0, 0.0, 0.0, 0.0, 0.0, 0.0, 0.0, 0.0, 0.0, 0.0, 0.0, 0.0, 0.0, 0.0, 0.0, 0.0, 0.0, 0.0, 0.0, 0.0, 0.0, 0.0, 0.0, 0.0, 0.0, 0.0, 0.0, 0.0, 0.0, 0.0, 0.0, 0.0, 0.0, 0.0, 0.0, 0.0, 0.0, 0.0, 0.0, 0.0, 0.0, 0.0, 0.0, 0.0, 0.0, 0.0, 0.0, 0.0, 0.0, 0.0, 0.0, 0.0, 0.0, 0.0, 0.0, 0.0, 0.0, 0.0, 0.0, 0.0, 0.0, 0.0, 0.0, 0.0, 0.0, 0.0, 0.0, 0.0, 0.0, 0.0, 0.0, 0.0, 0.0, 0.0, 0.0, 0.0, 0.0, 0.0, 0.0, 0.0, 0.0, 0.0, 0.0, 0.0, 0.0, 0.0, 0.0, 0.0, 0.0, 0.0, 0.0, 0.0, 0.0, 0.0, 0.0, 0.0, 0.0, 0.0, 0.0, 0.0, 0.0, 0.0, 0.0, 0.0, 0.0, 0.0, 0.0, 0.0, 0.0, 0.0, 0.0, 0.0, 0.0, 0.0, 0.0, 0.0, 0.0, 0.0, 0.0, 0.0, 0.0, 0.0, 0.0, 0.0, 0.0, 0.0, 0.0, 0.0, 0.0, 0.0, 0.0, 0.0, 0.0, 0.0, 0.0, 0.0, 0.0, 0.0, 0.0, 0.0, 0.0, 0.0, 0.0, 0.0, 0.0, 0.0, 0.0, 0.0, 0.0, 0.0, 0.0, 0.0, 0.0, 0.0, 0.0, 0.0, 0.0, 0.0, 0.0, 0.0, 0.0, 0.0, 0.0, 0.0, 0.0, 0.0, 0.0, 0.0, 0.0, 0.0, 0.0, 0.0, 0.0, 0.0, 0.0, 0.0, 0.0, 0.0, 0.0, 0.0, 0.0, 0.0, 0.0, 0.0, 0.0, 0.0, 0.0, 0.0, 0.0, 0.0, 0.0, 0.0, 0.0, 0.0, 0.0, 0.0, 0.0, 0.0, 0.0, 0.0, 0.0, 0.0, 0.0, 0.0, 0.0, 0.0, 0.0, 0.0, 0.0, 0.0, 0.0, 0.0, 0.0, 0.0, 0.0, 0.0, 0.0, 0.0, 0.0, 0.0, 0.0, 0.0, 0.0, 0.0, 0.0, 0.0, 0.0, 0.0, 0.0, 0.0, 0.0, 0.0, 0.0, 0.0, 0.0, 0.0, 0.0, 0.0, 0.0, 0.0, 0.0, 0.0, 0.0, 0.0, 0.0, 0.0, 0.0, 0.0, 0.0, 0.0, 0.0, 0.0, 0.0, 0.0, 0.0, 0.0, 0.0])
me_plane.update()

# ---- objects
ob_empty = bpy.data.objects.new('Empty', None)
ob_plane = bpy.data.objects.new('Plane', me_plane)

# ---- transforms, parenting, visibility, modifiers, constraints
ob_empty.location = (0.0, 2.26, 0.9177)
ob_empty.rotation_euler = (1.571, 0.0, 0.0)
ob_empty.empty_display_type = 'IMAGE'
ob_empty.empty_display_size = 5.0
ob_plane.location = (0.0, 0.0, 0.0)
_m = ob_plane.modifiers.new('Subdivision', 'SUBSURF')
_m.levels = 4

# ---- collection membership
col_collection.objects.link(ob_empty)
col_collection.objects.link(ob_plane)

# ---- scene / render settings (as saved in the file)
scene.frame_start = 1; scene.frame_end = 250; scene.frame_set(28)
scene.render.engine = 'BLENDER_EEVEE_NEXT'
bpy.context.view_layer.update()

# ---- added for rendering (the .blend has no active camera and no usable light): camera, sun
cam_auto = bpy.data.cameras.new('AutoCamera')
cam_auto.lens = 50.0
cam_auto.sensor_width = 36.0
cam_auto.clip_end = 1000.0
ob_auto_camera = bpy.data.objects.new('AutoCamera', cam_auto)
scene.collection.objects.link(ob_auto_camera)
ob_auto_camera.location = (2.10297, -2.52356, 2.55945)
ob_auto_camera.rotation_euler = (1.09748, -7.21219e-08, 0.694738)
scene.camera = ob_auto_camera
light_auto_sun = bpy.data.lights.new('AutoSun', 'SUN')
light_auto_sun.energy = 3.0
light_auto_sun.angle = 0.0523599
ob_auto_sun = bpy.data.objects.new('AutoSun', light_auto_sun)
scene.collection.objects.link(ob_auto_sun)
ob_auto_sun.rotation_euler = (0.872665, 0.174533, 0.523599)
bpy.context.view_layer.update()

